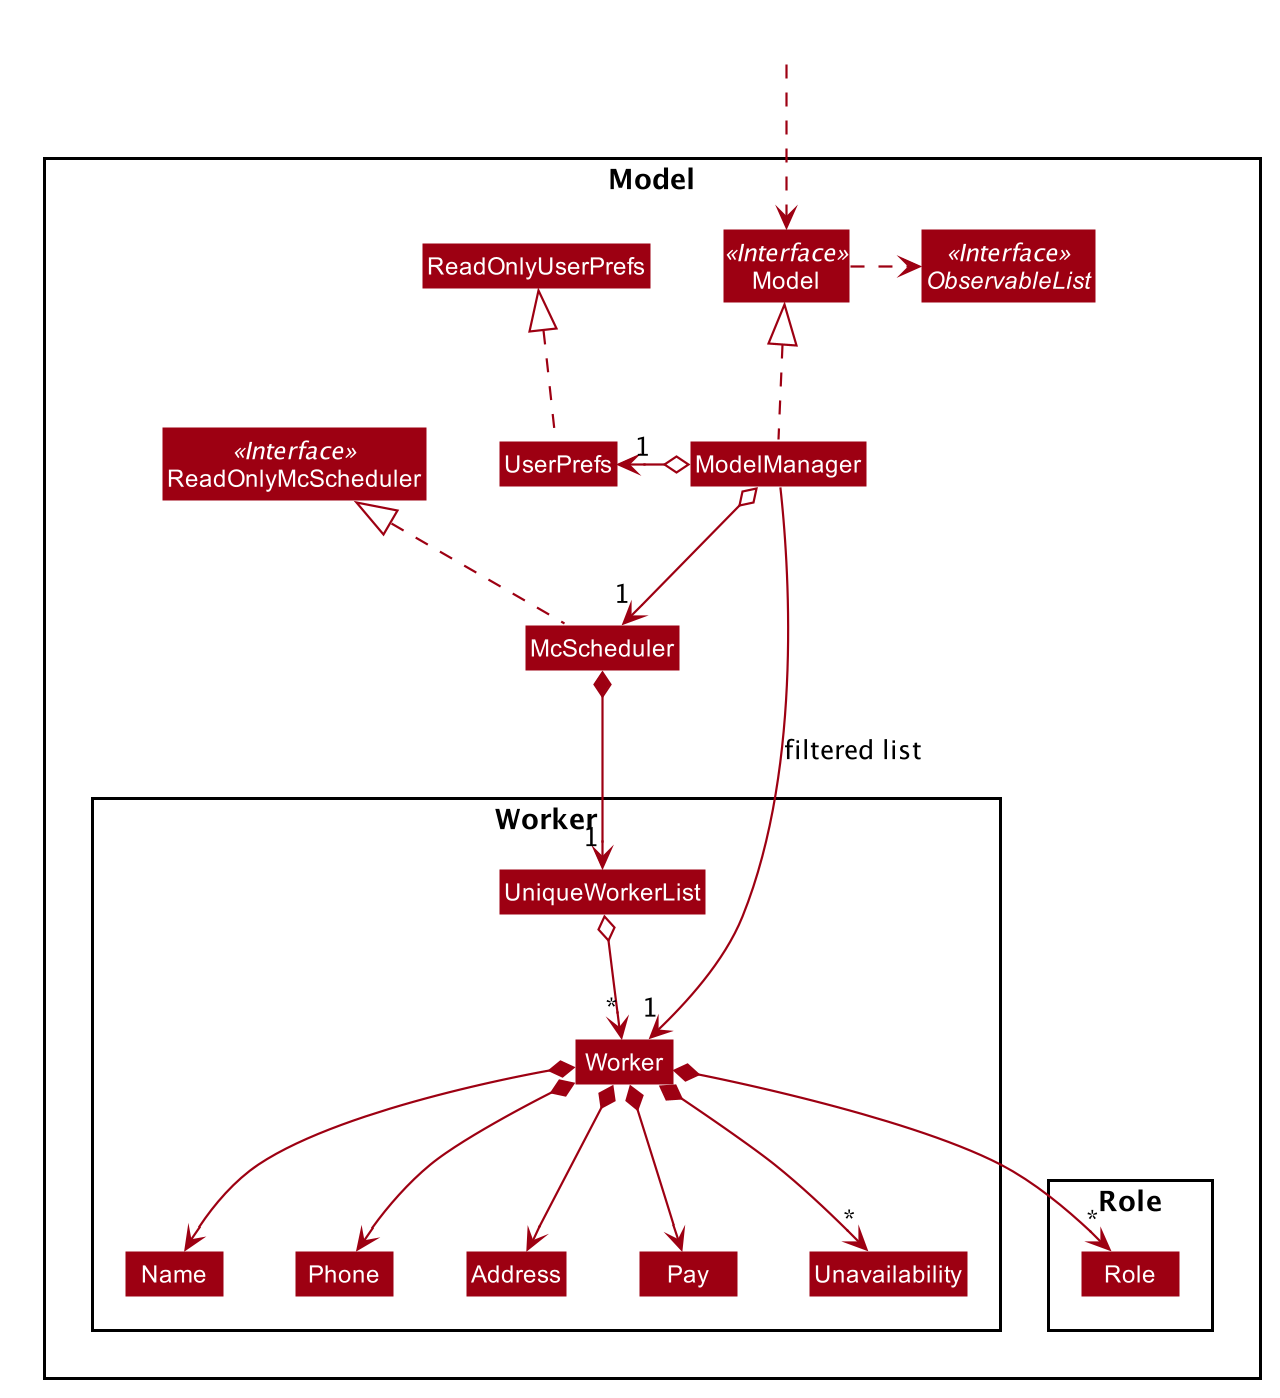

The diagram above was rendered by PlantUML. Its source (embedded in the PNG):
@startuml








skinparam BackgroundColor #FFFFFFF

skinparam Shadowing false

skinparam Class {
    FontColor #FFFFFF
    BorderThickness 1
    BorderColor #FFFFFF
    StereotypeFontColor #FFFFFF
    FontName Arial
    AttributeFontColor #FFFFFF
    AttributeFontName Arial
}

skinparam Actor {
    BorderColor #000000
    Color #000000
    FontName Arial
}

skinparam Sequence {
    MessageAlign center
    BoxFontSize 15
    BoxPadding 0
    BoxFontColor #FFFFFF
    FontName Arial
}

skinparam Participant {
    FontColor #FFFFFFF
    Padding 20
}

skinparam MinClassWidth 50
skinparam ParticipantPadding 10
skinparam Shadowing false
skinparam DefaultTextAlignment center
skinparam packageStyle Rectangle

hide footbox
hide empty members
hide circle
skinparam arrowThickness 1.1
skinparam arrowColor #9D0012
skinparam classBackgroundColor #9D0012

Package Model <<Rectangle>>{
Interface ReadOnlyMcScheduler <<Interface>>
Interface Model <<Interface>>
Interface ObservableList <<Interface>>
Class McScheduler
Class ReadOnlyMcScheduler
Class Model
Class ModelManager
Class UserPrefs
Class ReadOnlyUserPrefs

Package Worker {
Class Worker
Class Address
Class Pay
Class Name
Class Phone
Class Unavailability
Class UniqueWorkerList
}

Package Role {
Class Role
}
}

Class HiddenOutside #FFFFFF
HiddenOutside ..> Model

McScheduler .up.|> ReadOnlyMcScheduler

ModelManager .up.|> Model
Model .right.> ObservableList
ModelManager o--> "1" McScheduler
ModelManager o-left-> "1" UserPrefs
UserPrefs .up.|> ReadOnlyUserPrefs

McScheduler *--> "1" UniqueWorkerList
UniqueWorkerList o--> "*" Worker
Worker *--> Name
Worker *--> Phone
Worker *--> Pay
Worker *--> Address
Worker *--> "*" Unavailability
Worker *--> "*" Role

Name -[hidden]right-> Phone
Phone -[hidden]right-> Address
Address -[hidden]right-> Pay
Pay -[hidden]right-> Unavailability

ModelManager -->"1" Worker : filtered list
@enduml